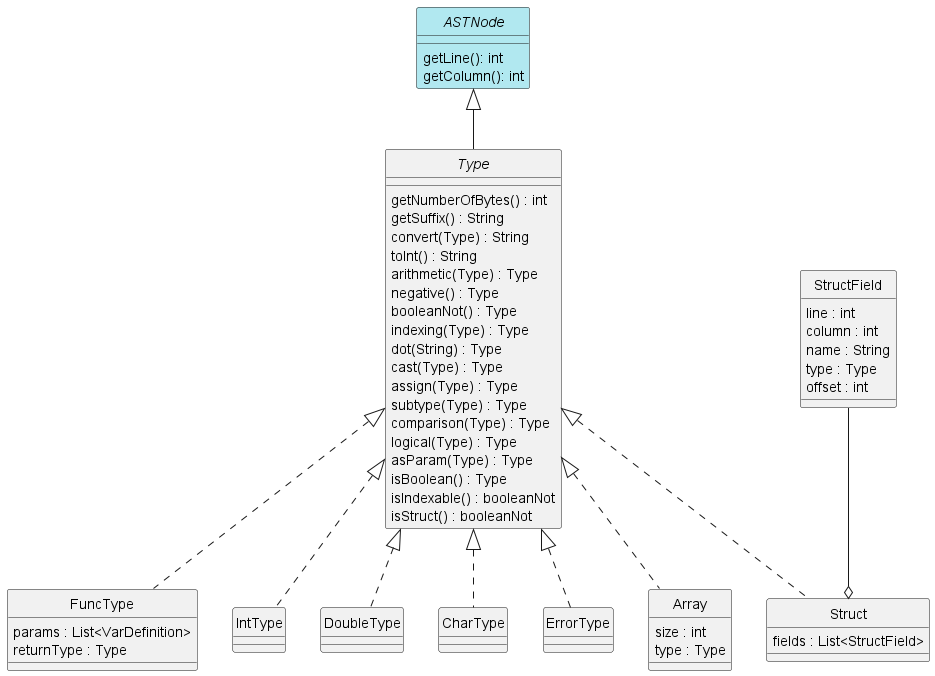

The diagram above was rendered by PlantUML. Its source (embedded in the PNG):
@startuml Types
skinparam style strictuml
skinparam monochrome false

interface ASTNode #b1e8f0 {
    getLine(): int
    getColumn(): int
}

interface Type {
    getNumberOfBytes() : int
    getSuffix() : String
    convert(Type) : String
    toInt() : String
    arithmetic(Type) : Type
    negative() : Type
    booleanNot() : Type
    indexing(Type) : Type
    dot(String) : Type
    cast(Type) : Type
    assign(Type) : Type
    subtype(Type) : Type
    comparison(Type) : Type
    logical(Type) : Type
    asParam(Type) : Type
    isBoolean() : Type
    isIndexable() : booleanNot
    isStruct() : booleanNot
}

class FuncType {
    params : List<VarDefinition>
    returnType : Type
}

' Tipos simples
class IntType
class DoubleType
class CharType

' Tipo error
class ErrorType

' Tipos complejos
class Array {
    size : int
    type : Type
}

class Struct {
    fields : List<StructField>
}

class StructField {
    line : int
    column : int
    name : String
    type : Type
    offset : int
}

Type <|.. IntType
Type <|.. DoubleType
Type <|.. CharType
Type <|.. Array
Type <|.. Struct
Type <|.. FuncType
Type <|.. ErrorType

ASTNode <|-- Type
StructField --o Struct

@enduml